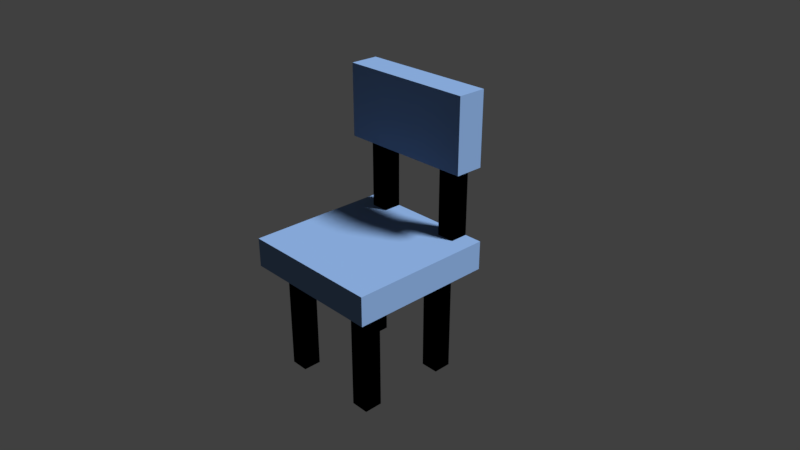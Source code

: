 # Source: chair.blend  (saved by Blender 2.78.0; exported with 4.5.12 LTS)
import bpy
from mathutils import Matrix  # noqa: F401  (used for matrix-valued properties, if any)

bpy.ops.wm.read_factory_settings(use_empty=True)
scene = bpy.context.scene
scene.name = 'Scene'

# ---- collections
col_collection_1 = bpy.data.collections.new('Collection 1'); scene.collection.children.link(col_collection_1)

# ---- materials (node trees are filled in below, after node groups)
mat_blue_cushion = bpy.data.materials.new('Blue cushion')
mat_blue_cushion.alpha_threshold = 0.0
mat_blue_cushion.roughness = 0.5
mat_blue_cushion.line_color = (0.0, 0.0, 0.0, 1.0)
mat_black_metal = bpy.data.materials.new('Black Metal')
mat_black_metal.alpha_threshold = 0.0
mat_black_metal.roughness = 0.5

# ---- material node trees
mat_blue_cushion.use_nodes = True; mat_blue_cushion.node_tree.nodes.clear()
_N = mat_blue_cushion.node_tree.nodes; _L = mat_blue_cushion.node_tree.links
n0 = _N.new('ShaderNodeOutputMaterial'); n0.name = 'Material Output'; n0.location = (300, 300)
n1 = _N.new('ShaderNodeBsdfDiffuse'); n1.name = 'Diffuse BSDF'; n1.location = (10, 300)
n1.inputs[0].default_value = (0.1795, 0.2952, 0.5173, 1.0)
_L.new(n1.outputs[0], n0.inputs[0])
n0.is_active_output = True
mat_black_metal.use_nodes = True; mat_black_metal.node_tree.nodes.clear()
_N = mat_black_metal.node_tree.nodes; _L = mat_black_metal.node_tree.links
n0 = _N.new('ShaderNodeOutputMaterial'); n0.name = 'Material Output'; n0.location = (300, 300)
n1 = _N.new('ShaderNodeBsdfDiffuse'); n1.name = 'Diffuse BSDF'; n1.location = (10, 300)
n1.inputs[0].default_value = (0.0, 0.0, 0.0, 1.0)
_L.new(n1.outputs[0], n0.inputs[0])
n0.is_active_output = True

# ---- world
world_world = bpy.data.worlds.new('World'); scene.world = world_world
world_world.color = (0.05088, 0.05088, 0.05088)
world_world.use_sun_shadow = False
world_world.sun_shadow_jitter_overblur = 0.0
world_world.cycles.sampling_method = 'MANUAL'

# ---- cameras
cam_camera = bpy.data.cameras.new('Camera')
cam_camera.clip_end = 100.0
cam_camera.lens = 35.0
cam_camera.sensor_width = 32.0
cam_camera.sensor_height = 18.0
cam_camera.ortho_scale = 7.314
cam_camera.dof.focus_distance = 0.0

# ---- lights
light_lamp = bpy.data.lights.new('Lamp', 'SUN')
light_lamp.transmission_factor = 0.0
light_lamp.cutoff_distance = 30.0
light_lamp.angle = 0.1993
light_lamp.energy = 5.0
light_lamp.shadow_buffer_clip_start = 1.001
light_lamp.shadow_soft_size = 0.1
light_lamp.shadow_cascade_max_distance = 1000.0

# ---- meshes
me_cube = bpy.data.meshes.new('Cube')
me_cube.from_pydata([(1.0, 1.0, -1.0), (1.0, -1.0, -1.0), (-1.0, -1.0, -1.0), (-1.0, 1.0, -1.0), (1.0, 1.0, 1.0), (1.0, -1.0, 1.0), (-1.0, -1.0, 1.0), (-1.0, 1.0, 1.0), (-0.5, 1.0, 1.0), (0.5, 1.0, 1.0), (-0.5, 1.0, -1.0), (-0.5, -1.0, -1.0), (-1.0, 0.5, -1.0), (0.5, -1.0, -1.0), (-1.0, -0.5, -1.0), (0.5, -0.5, -1.0), (0.5, 0.5, -1.0), (-0.5, 0.5, -1.0), (-0.5, -0.5, -1.0), (1.0, 0.25, -1.0), (1.0, -0.25, -1.0), (0.75, 1.0, -1.0), (0.75, -0.5, -1.0), (0.5, -0.75, -1.0), (0.75, 0.5, -1.0), (0.5, 0.75, -1.0), (0.5, 0.25, -1.0), (-0.75, 0.5, -1.0), (-0.5, 0.75, -1.0), (-0.75, -0.5, -1.0), (-0.5, -0.75, -1.0), (-0.75, 0.75, -1.0), (0.75, 0.75, -1.0), (0.75, -0.75, -1.0), (0.75, -0.25, -1.0), (-0.75, -0.75, -1.0), (-0.75, 1.0, 1.0), (0.75, 1.0, 1.0), (-0.5, 0.75, 1.0), (0.5, 0.75, 1.0), (0.75, 0.75, 1.0), (-0.75, 0.75, 1.0), (0.75, 1.0, 6.0), (0.5, 1.0, 6.0), (-0.5, 1.0, 6.0), (-0.75, 1.0, 6.0), (-0.5, 0.75, 6.0), (0.5, 0.75, 6.0), (0.75, 0.75, 6.0), (-0.75, 0.75, 6.0), (0.95, 1.0, 6.0), (-0.95, 1.0, 6.0), (0.95, 1.0, 11.0), (-0.95, 1.0, 11.0), (0.95, 0.6, 6.0), (-0.95, 0.6, 6.0), (0.95, 0.6, 11.0), (-0.95, 0.6, 11.0), (0.75, -0.5, -8.5), (0.5, -0.5, -8.5), (0.5, -0.75, -8.5), (0.75, 0.5, -8.5), (0.5, 0.5, -8.5), (-0.5, -0.75, -8.5), (-0.5, -0.5, -8.5), (0.5, 0.75, -8.5), (-0.5, 0.5, -8.5), (-0.75, 0.5, -8.5), (-0.5, 0.75, -8.5), (-0.75, -0.5, -8.5), (-0.75, 0.75, -8.5), (0.75, 0.75, -8.5), (0.75, -0.75, -8.5), (-0.75, -0.75, -8.5), (0.5, 1.0, 1.006), (0.75, 1.0, 1.006), (-0.75, 1.0, 1.006), (-0.5, 1.0, 1.006)], [], [(30, 11, 2, 14, 29, 35), (0, 4, 5, 1, 20, 19), (1, 5, 6, 2, 11, 13), (2, 6, 7, 3, 12, 14), (76, 45, 44, 77), (23, 15, 59, 60), (10, 28, 31, 27, 12, 3), (31, 28, 68, 70), (0, 19, 26, 16, 24, 32, 21), (12, 27, 17, 28, 10, 21, 32, 25, 16, 26, 19, 20, 34, 22, 15, 23, 13, 11, 30, 18, 29, 14), (25, 32, 71, 65), (1, 13, 23, 33, 22, 34, 20), (16, 25, 65, 62), (52, 56, 54, 50), (53, 57, 56, 52), (36, 41, 49, 45, 76), (51, 55, 57, 53), (42, 43, 47, 48), (44, 45, 49, 46), (9, 39, 47, 43, 74), (39, 40, 48, 47), (40, 37, 75, 42, 48), (38, 8, 77, 44, 46), (41, 38, 46, 49), (8, 38, 41, 36, 7, 6, 5, 4, 37, 40, 39, 9), (43, 44, 45, 51, 53, 52, 50, 42), (54, 55, 51, 45, 49, 46, 44, 43, 47, 48, 42, 50), (55, 54, 56, 57), (71, 61, 62, 65), (68, 66, 67, 70), (58, 72, 60, 59), (64, 63, 73, 69), (33, 23, 60, 72), (17, 27, 67, 66), (24, 16, 62, 61), (27, 31, 70, 67), (22, 33, 72, 58), (32, 24, 61, 71), (28, 17, 66, 68), (30, 35, 73, 63), (35, 29, 69, 73), (18, 30, 63, 64), (29, 18, 64, 69), (15, 22, 58, 59), (75, 74, 43, 42), (36, 76, 77, 8, 9, 74, 75, 37, 4, 0, 21, 10, 3, 7)])
me_cube.polygons.foreach_set('material_index', [0, 0, 0, 0, 1, 1, 0, 1, 0, 0, 1, 0, 1, 0, 0, 1, 0, 0, 0, 1, 1, 1, 1, 1, 0, 0, 0, 0, 0, 0, 0, 0, 1, 1, 1, 1, 1, 1, 1, 1, 1, 1, 1, 1, 1, 0])
me_cube.materials.append(mat_blue_cushion)
me_cube.materials.append(mat_black_metal)
me_cube.use_remesh_preserve_volume = False
me_cube.use_remesh_preserve_attributes = False
me_cube.use_mirror_vertex_groups = False
me_cube.update()

# ---- objects
ob_cube = bpy.data.objects.new('Cube', me_cube)
ob_lamp = bpy.data.objects.new('Lamp', light_lamp)
ob_camera = bpy.data.objects.new('Camera', cam_camera)

# ---- transforms, parenting, visibility, modifiers, constraints
ob_cube.location = (0.0, 0.0, 0.0)
ob_cube.scale = (1.0, 1.0, 0.2)
ob_cube.lock_rotations_4d = False
ob_cube.empty_display_type = 'ARROWS'
ob_cube.lineart.crease_threshold = 0.0
ob_lamp.location = (4.076, 1.005, 5.904)
ob_lamp.rotation_euler = (0.6503, 0.05522, 1.866)
ob_lamp.lock_rotations_4d = False
ob_lamp.empty_display_type = 'ARROWS'
ob_lamp.color = (0.0, 0.0, 0.0, 0.0)
ob_lamp.lineart.crease_threshold = 0.0
ob_camera.location = (7.481, -6.508, 5.344)
ob_camera.rotation_euler = (1.109, 0.0, 0.8149)
ob_camera.lock_rotations_4d = False
ob_camera.empty_display_type = 'ARROWS'
ob_camera.color = (0.0, 0.0, 0.0, 0.0)
ob_camera.display_type = 'WIRE'
ob_camera.lineart.crease_threshold = 0.0

# ---- collection membership
col_collection_1.objects.link(ob_cube)
col_collection_1.objects.link(ob_lamp)
col_collection_1.objects.link(ob_camera)

# ---- scene / render settings (as saved in the file)
scene.camera = ob_camera
scene.frame_start = 1; scene.frame_end = 250; scene.frame_set(1)
scene.render.engine = 'CYCLES'
scene.render.resolution_percentage = 50
scene.render.dither_intensity = 0.0
scene.cycles.use_denoising = False
scene.cycles.samples = 128
scene.cycles.sampling_pattern = 'TABULATED_SOBOL'
scene.cycles.light_sampling_threshold = 0.0
scene.cycles.use_adaptive_sampling = False
scene.cycles.use_light_tree = False
scene.cycles.blur_glossy = 0.0
scene.cycles.sample_clamp_indirect = 0.0
scene.view_settings.view_transform = 'Standard'
bpy.context.view_layer.update()
